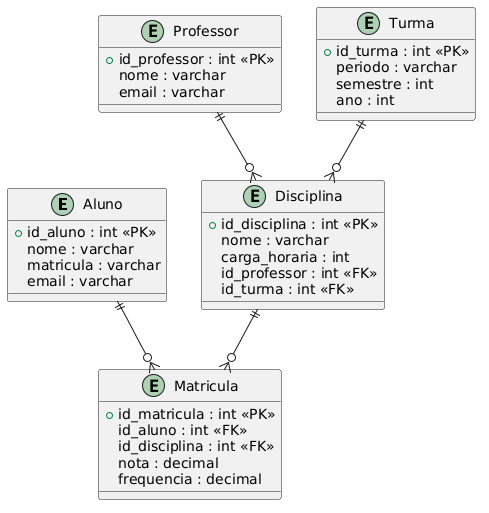

The diagram above was rendered by PlantUML. Its source (embedded in the PNG):
@startuml
entity Aluno {
    +id_aluno : int <<PK>>
    nome : varchar
    matricula : varchar
    email : varchar
}

entity Professor {
    +id_professor : int <<PK>>
    nome : varchar
    email : varchar
}

entity Turma {
    +id_turma : int <<PK>>
    periodo : varchar
    semestre : int
    ano : int
}

entity Disciplina {
    +id_disciplina : int <<PK>>
    nome : varchar
    carga_horaria : int
    id_professor : int <<FK>>
    id_turma : int <<FK>>
}

entity Matricula {
    +id_matricula : int <<PK>>
    id_aluno : int <<FK>>
    id_disciplina : int <<FK>>
    nota : decimal
    frequencia : decimal
}

Aluno ||--o{ Matricula
Disciplina ||--o{ Matricula
Professor ||--o{ Disciplina
Turma ||--o{ Disciplina
@enduml